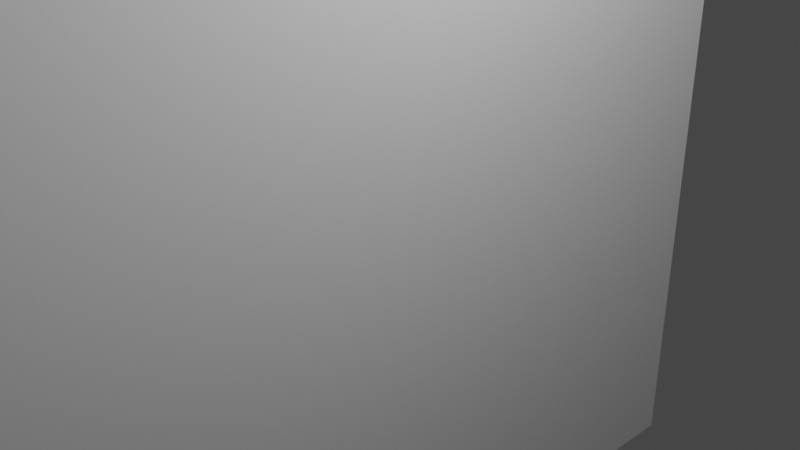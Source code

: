 # Source: frame_image.blend  (saved by Blender 2.93.21; exported with 4.5.12 LTS)
import bpy
from mathutils import Matrix  # noqa: F401  (used for matrix-valued properties, if any)

bpy.ops.wm.read_factory_settings(use_empty=True)
scene = bpy.context.scene
scene.name = 'Scene'

# ---- collections
col_collection = bpy.data.collections.new('Collection'); scene.collection.children.link(col_collection)

# ---- world
world_world = bpy.data.worlds.new('World'); scene.world = world_world
world_world.use_nodes = True; world_world.node_tree.nodes.clear()
_N = world_world.node_tree.nodes; _L = world_world.node_tree.links
n0 = _N.new('ShaderNodeOutputWorld'); n0.name = 'World Output'; n0.location = (300, 300)
n1 = _N.new('ShaderNodeBackground'); n1.name = 'Background'; n1.location = (10, 300)
n1.inputs[0].default_value = (0.05088, 0.05088, 0.05088, 1.0)
_L.new(n1.outputs[0], n0.inputs[0])
n0.is_active_output = True
world_world.color = (0.05088, 0.05088, 0.05088)
world_world.use_sun_shadow = False
world_world.sun_shadow_jitter_overblur = 0.0

# ---- cameras
cam_camera = bpy.data.cameras.new('Camera')
cam_camera.clip_end = 100.0
cam_camera.ortho_scale = 7.314

# ---- lights
light_light = bpy.data.lights.new('Light', 'POINT')
light_light.transmission_factor = 0.0
light_light.energy = 1000.0
light_light.shadow_soft_size = 0.1
light_light.shadow_maximum_resolution = 0.006
light_light.use_absolute_resolution = True

# ---- meshes
me_plane = bpy.data.meshes.new('Plane')
me_plane.from_pydata([(-1.0, -1.0, 0.0), (1.0, -1.0, 0.0), (-1.0, 1.0, 0.0), (1.0, 1.0, 0.0)], [], [(0, 1, 3, 2)])
_uv = me_plane.uv_layers.new(name='UVMap')
_uv.uv.foreach_set('vector', [0.0, 0.0, 1.0, 0.0, 1.0, 1.0, 0.0, 1.0])
_uv = me_plane.uv_layers.new(name='UVMap.001')
_uv.uv.foreach_set('vector', [0.9999, 0.9999, 0.0001001, 0.9999, 9.998e-05, 0.0001001, 0.9999, 9.998e-05])
_uv.active_render = True
_ca = me_plane.color_attributes.new('Col', 'BYTE_COLOR', 'CORNER')
_ca.data.foreach_set('color', [1.0, 1.0, 1.0, 1.0, 1.0, 1.0, 1.0, 1.0, 1.0, 1.0, 1.0, 1.0, 1.0, 1.0, 1.0, 1.0])
me_plane.use_remesh_fix_poles = True
me_plane.use_remesh_preserve_attributes = False
me_plane.update()

# ---- objects
ob_light = bpy.data.objects.new('Light', light_light)
ob_camera = bpy.data.objects.new('Camera', cam_camera)
ob_plane = bpy.data.objects.new('Plane', me_plane)

# ---- transforms, parenting, visibility, modifiers, constraints
ob_light.location = (4.076, 1.005, 5.904)
ob_light.rotation_euler = (0.6503, 0.05522, 1.866)
ob_light.lock_rotations_4d = False
ob_light.empty_display_type = 'ARROWS'
ob_light.color = (0.0, 0.0, 0.0, 0.0)
ob_light.lineart.crease_threshold = 0.0
ob_camera.location = (7.359, -6.926, 4.958)
ob_camera.rotation_euler = (1.109, 0.0, 0.8149)
ob_camera.lock_rotations_4d = False
ob_camera.empty_display_type = 'ARROWS'
ob_camera.color = (0.0, 0.0, 0.0, 0.0)
ob_camera.display_type = 'WIRE'
ob_camera.lineart.crease_threshold = 0.0
ob_plane.location = (0.0, 0.0, 0.0)
ob_plane.rotation_euler = (0.0, 1.571, 0.0)
ob_plane.scale = (5.239, 5.239, 5.239)

# ---- collection membership
col_collection.objects.link(ob_light)
col_collection.objects.link(ob_camera)
col_collection.objects.link(ob_plane)

# ---- scene / render settings (as saved in the file)
scene.camera = ob_camera
scene.frame_start = 1; scene.frame_end = 250; scene.frame_set(1)
scene.render.engine = 'BLENDER_EEVEE_NEXT'
scene.cycles.use_denoising = False
scene.cycles.samples = 128
scene.cycles.sampling_pattern = 'TABULATED_SOBOL'
scene.cycles.use_adaptive_sampling = False
scene.cycles.use_light_tree = False
scene.view_settings.view_transform = 'Filmic'
bpy.context.view_layer.update()
